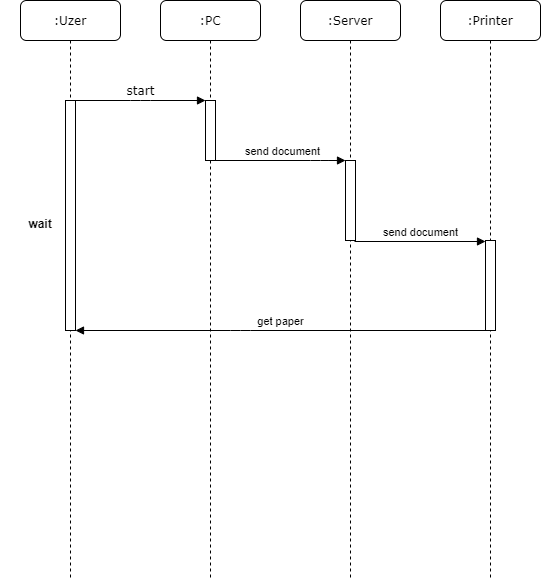

The diagram above was exported from draw.io. Its source (the exported page's mxGraphModel, read from the mxfile embedded in the PNG):
<mxGraphModel dx="1108" dy="483" grid="1" gridSize="10" guides="1" tooltips="1" connect="1" arrows="1" fold="1" page="1" pageScale="1" pageWidth="1100" pageHeight="850" background="#ffffff" math="0" shadow="0">
  <root>
    <mxCell id="0" />
    <mxCell id="1" parent="0" />
    <mxCell id="7baba1c4bc27f4b0-2" value=":PC" style="shape=umlLifeline;perimeter=lifelinePerimeter;whiteSpace=wrap;html=1;container=1;collapsible=0;recursiveResize=0;outlineConnect=0;rounded=1;shadow=0;comic=0;labelBackgroundColor=none;strokeWidth=1;fontFamily=Verdana;fontSize=12;align=center;" parent="1" vertex="1">
      <mxGeometry x="240" y="80" width="100" height="580" as="geometry" />
    </mxCell>
    <mxCell id="7baba1c4bc27f4b0-10" value="" style="html=1;points=[];perimeter=orthogonalPerimeter;rounded=0;shadow=0;comic=0;labelBackgroundColor=none;strokeWidth=1;fontFamily=Verdana;fontSize=12;align=center;" parent="7baba1c4bc27f4b0-2" vertex="1">
      <mxGeometry x="45" y="100" width="10" height="60" as="geometry" />
    </mxCell>
    <mxCell id="7baba1c4bc27f4b0-3" value=":Printer" style="shape=umlLifeline;perimeter=lifelinePerimeter;whiteSpace=wrap;html=1;container=1;collapsible=0;recursiveResize=0;outlineConnect=0;rounded=1;shadow=0;comic=0;labelBackgroundColor=none;strokeWidth=1;fontFamily=Verdana;fontSize=12;align=center;" parent="1" vertex="1">
      <mxGeometry x="520" y="80" width="100" height="580" as="geometry" />
    </mxCell>
    <mxCell id="7baba1c4bc27f4b0-13" value="" style="html=1;points=[];perimeter=orthogonalPerimeter;rounded=0;shadow=0;comic=0;labelBackgroundColor=none;strokeWidth=1;fontFamily=Verdana;fontSize=12;align=center;" parent="7baba1c4bc27f4b0-3" vertex="1">
      <mxGeometry x="45" y="240" width="10" height="90" as="geometry" />
    </mxCell>
    <mxCell id="7baba1c4bc27f4b0-8" value=":Uzer" style="shape=umlLifeline;perimeter=lifelinePerimeter;whiteSpace=wrap;html=1;container=1;collapsible=0;recursiveResize=0;outlineConnect=0;rounded=1;shadow=0;comic=0;labelBackgroundColor=none;strokeWidth=1;fontFamily=Verdana;fontSize=12;align=center;" parent="1" vertex="1">
      <mxGeometry x="100" y="80" width="100" height="580" as="geometry" />
    </mxCell>
    <mxCell id="7baba1c4bc27f4b0-9" value="" style="html=1;points=[];perimeter=orthogonalPerimeter;rounded=0;shadow=0;comic=0;labelBackgroundColor=none;strokeWidth=1;fontFamily=Verdana;fontSize=12;align=center;" parent="7baba1c4bc27f4b0-8" vertex="1">
      <mxGeometry x="45" y="100" width="10" height="230" as="geometry" />
    </mxCell>
    <mxCell id="7baba1c4bc27f4b0-11" value="start" style="html=1;verticalAlign=bottom;endArrow=block;entryX=0;entryY=0;labelBackgroundColor=none;fontFamily=Verdana;fontSize=12;edgeStyle=elbowEdgeStyle;elbow=vertical;" parent="1" source="7baba1c4bc27f4b0-9" target="7baba1c4bc27f4b0-10" edge="1">
      <mxGeometry relative="1" as="geometry">
        <mxPoint x="220" y="190" as="sourcePoint" />
      </mxGeometry>
    </mxCell>
    <mxCell id="fwbOifXjIhHFpdLpVmrd-2" value="send document" style="html=1;verticalAlign=bottom;endArrow=block;" parent="1" source="7baba1c4bc27f4b0-10" target="fwbOifXjIhHFpdLpVmrd-7" edge="1">
      <mxGeometry x="0.0354" width="80" relative="1" as="geometry">
        <mxPoint x="320" y="370" as="sourcePoint" />
        <mxPoint x="400" y="241" as="targetPoint" />
        <Array as="points">
          <mxPoint x="400" y="240" />
        </Array>
        <mxPoint as="offset" />
      </mxGeometry>
    </mxCell>
    <mxCell id="fwbOifXjIhHFpdLpVmrd-3" value="get paper" style="html=1;verticalAlign=bottom;endArrow=block;" parent="1" source="7baba1c4bc27f4b0-13" target="7baba1c4bc27f4b0-9" edge="1">
      <mxGeometry width="80" relative="1" as="geometry">
        <mxPoint x="510" y="520" as="sourcePoint" />
        <mxPoint x="190" y="409" as="targetPoint" />
        <Array as="points">
          <mxPoint x="320" y="410" />
        </Array>
      </mxGeometry>
    </mxCell>
    <mxCell id="fwbOifXjIhHFpdLpVmrd-4" value="wait" style="text;align=center;fontStyle=1;verticalAlign=middle;spacingLeft=3;spacingRight=3;strokeColor=none;rotatable=0;points=[[0,0.5],[1,0.5]];portConstraint=eastwest;" parent="1" vertex="1">
      <mxGeometry x="80" y="290" width="80" height="26" as="geometry" />
    </mxCell>
    <mxCell id="fwbOifXjIhHFpdLpVmrd-6" value=":Server" style="shape=umlLifeline;perimeter=lifelinePerimeter;whiteSpace=wrap;html=1;container=1;collapsible=0;recursiveResize=0;outlineConnect=0;rounded=1;shadow=0;comic=0;labelBackgroundColor=none;strokeWidth=1;fontFamily=Verdana;fontSize=12;align=center;" parent="1" vertex="1">
      <mxGeometry x="380" y="80" width="100" height="580" as="geometry" />
    </mxCell>
    <mxCell id="fwbOifXjIhHFpdLpVmrd-7" value="" style="html=1;points=[];perimeter=orthogonalPerimeter;rounded=0;shadow=0;comic=0;labelBackgroundColor=none;strokeWidth=1;fontFamily=Verdana;fontSize=12;align=center;" parent="fwbOifXjIhHFpdLpVmrd-6" vertex="1">
      <mxGeometry x="45" y="160" width="10" height="80" as="geometry" />
    </mxCell>
    <mxCell id="fwbOifXjIhHFpdLpVmrd-9" value="send document" style="html=1;verticalAlign=bottom;endArrow=block;" parent="1" target="7baba1c4bc27f4b0-13" edge="1">
      <mxGeometry width="80" relative="1" as="geometry">
        <mxPoint x="434" y="321" as="sourcePoint" />
        <mxPoint x="550" y="316" as="targetPoint" />
      </mxGeometry>
    </mxCell>
  </root>
</mxGraphModel>